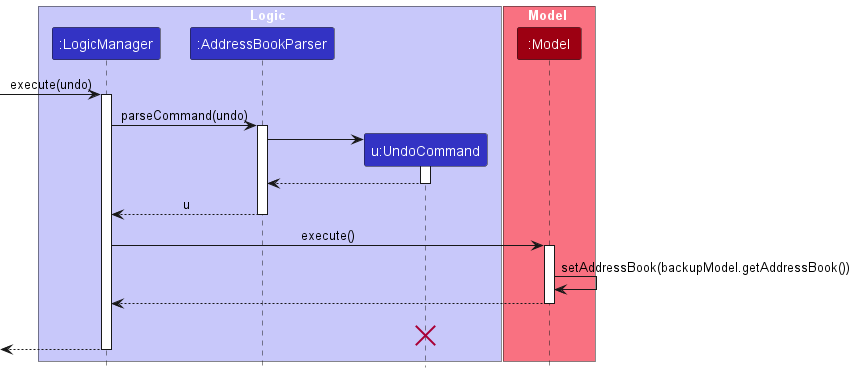

The diagram above was rendered by PlantUML. Its source (embedded in the PNG):
@startuml
!include style.puml
skinparam ArrowFontStyle plain

box Logic LOGIC_COLOR_T1
participant ":LogicManager" as LogicManager LOGIC_COLOR
participant ":AddressBookParser" as AddressBookParser LOGIC_COLOR
participant "u:UndoCommand" as UndoCommand LOGIC_COLOR
end box

box Model MODEL_COLOR_T1
participant ":Model" as Model MODEL_COLOR
end box

[-> LogicManager : execute(undo)
activate LogicManager

LogicManager -> AddressBookParser : parseCommand(undo)
activate AddressBookParser

create UndoCommand
AddressBookParser -> UndoCommand
activate UndoCommand

UndoCommand --> AddressBookParser
deactivate UndoCommand

AddressBookParser --> LogicManager : u
deactivate AddressBookParser

LogicManager -> Model : execute()


activate Model

Model -> Model : setAddressBook(backupModel.getAddressBook())
Model --> LogicManager
deactivate Model

deactivate UndoCommand
UndoCommand -[hidden]-> LogicManager : result
destroy UndoCommand

[<--LogicManager
deactivate LogicManager
@enduml